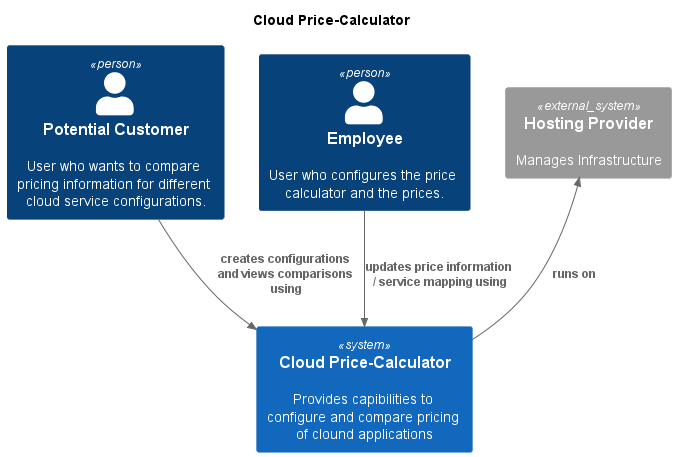

The diagram above was rendered by PlantUML. Its source (embedded in the PNG):
@startuml C4_Elements
!include https://raw.githubusercontent.com/plantuml-stdlib/C4-PlantUML/master/C4_Container.puml


title Cloud Price-Calculator

Person(customer, "Potential Customer", "User who wants to compare pricing information for different cloud service configurations.")
Person(employee, "Employee", "User who configures the price calculator and the prices.")


System_Ext(hostingProvider, "Hosting Provider", "Manages Infrastructure")
System(priceCalculator, "Cloud Price-Calculator", "Provides capibilities to configure and compare pricing of clound applications")

Rel(customer, priceCalculator, "creates configurations and views comparisons using")
Rel(employee, priceCalculator, "updates price information / service mapping using")
Rel_Back(hostingProvider, priceCalculator, "runs on")

@enduml